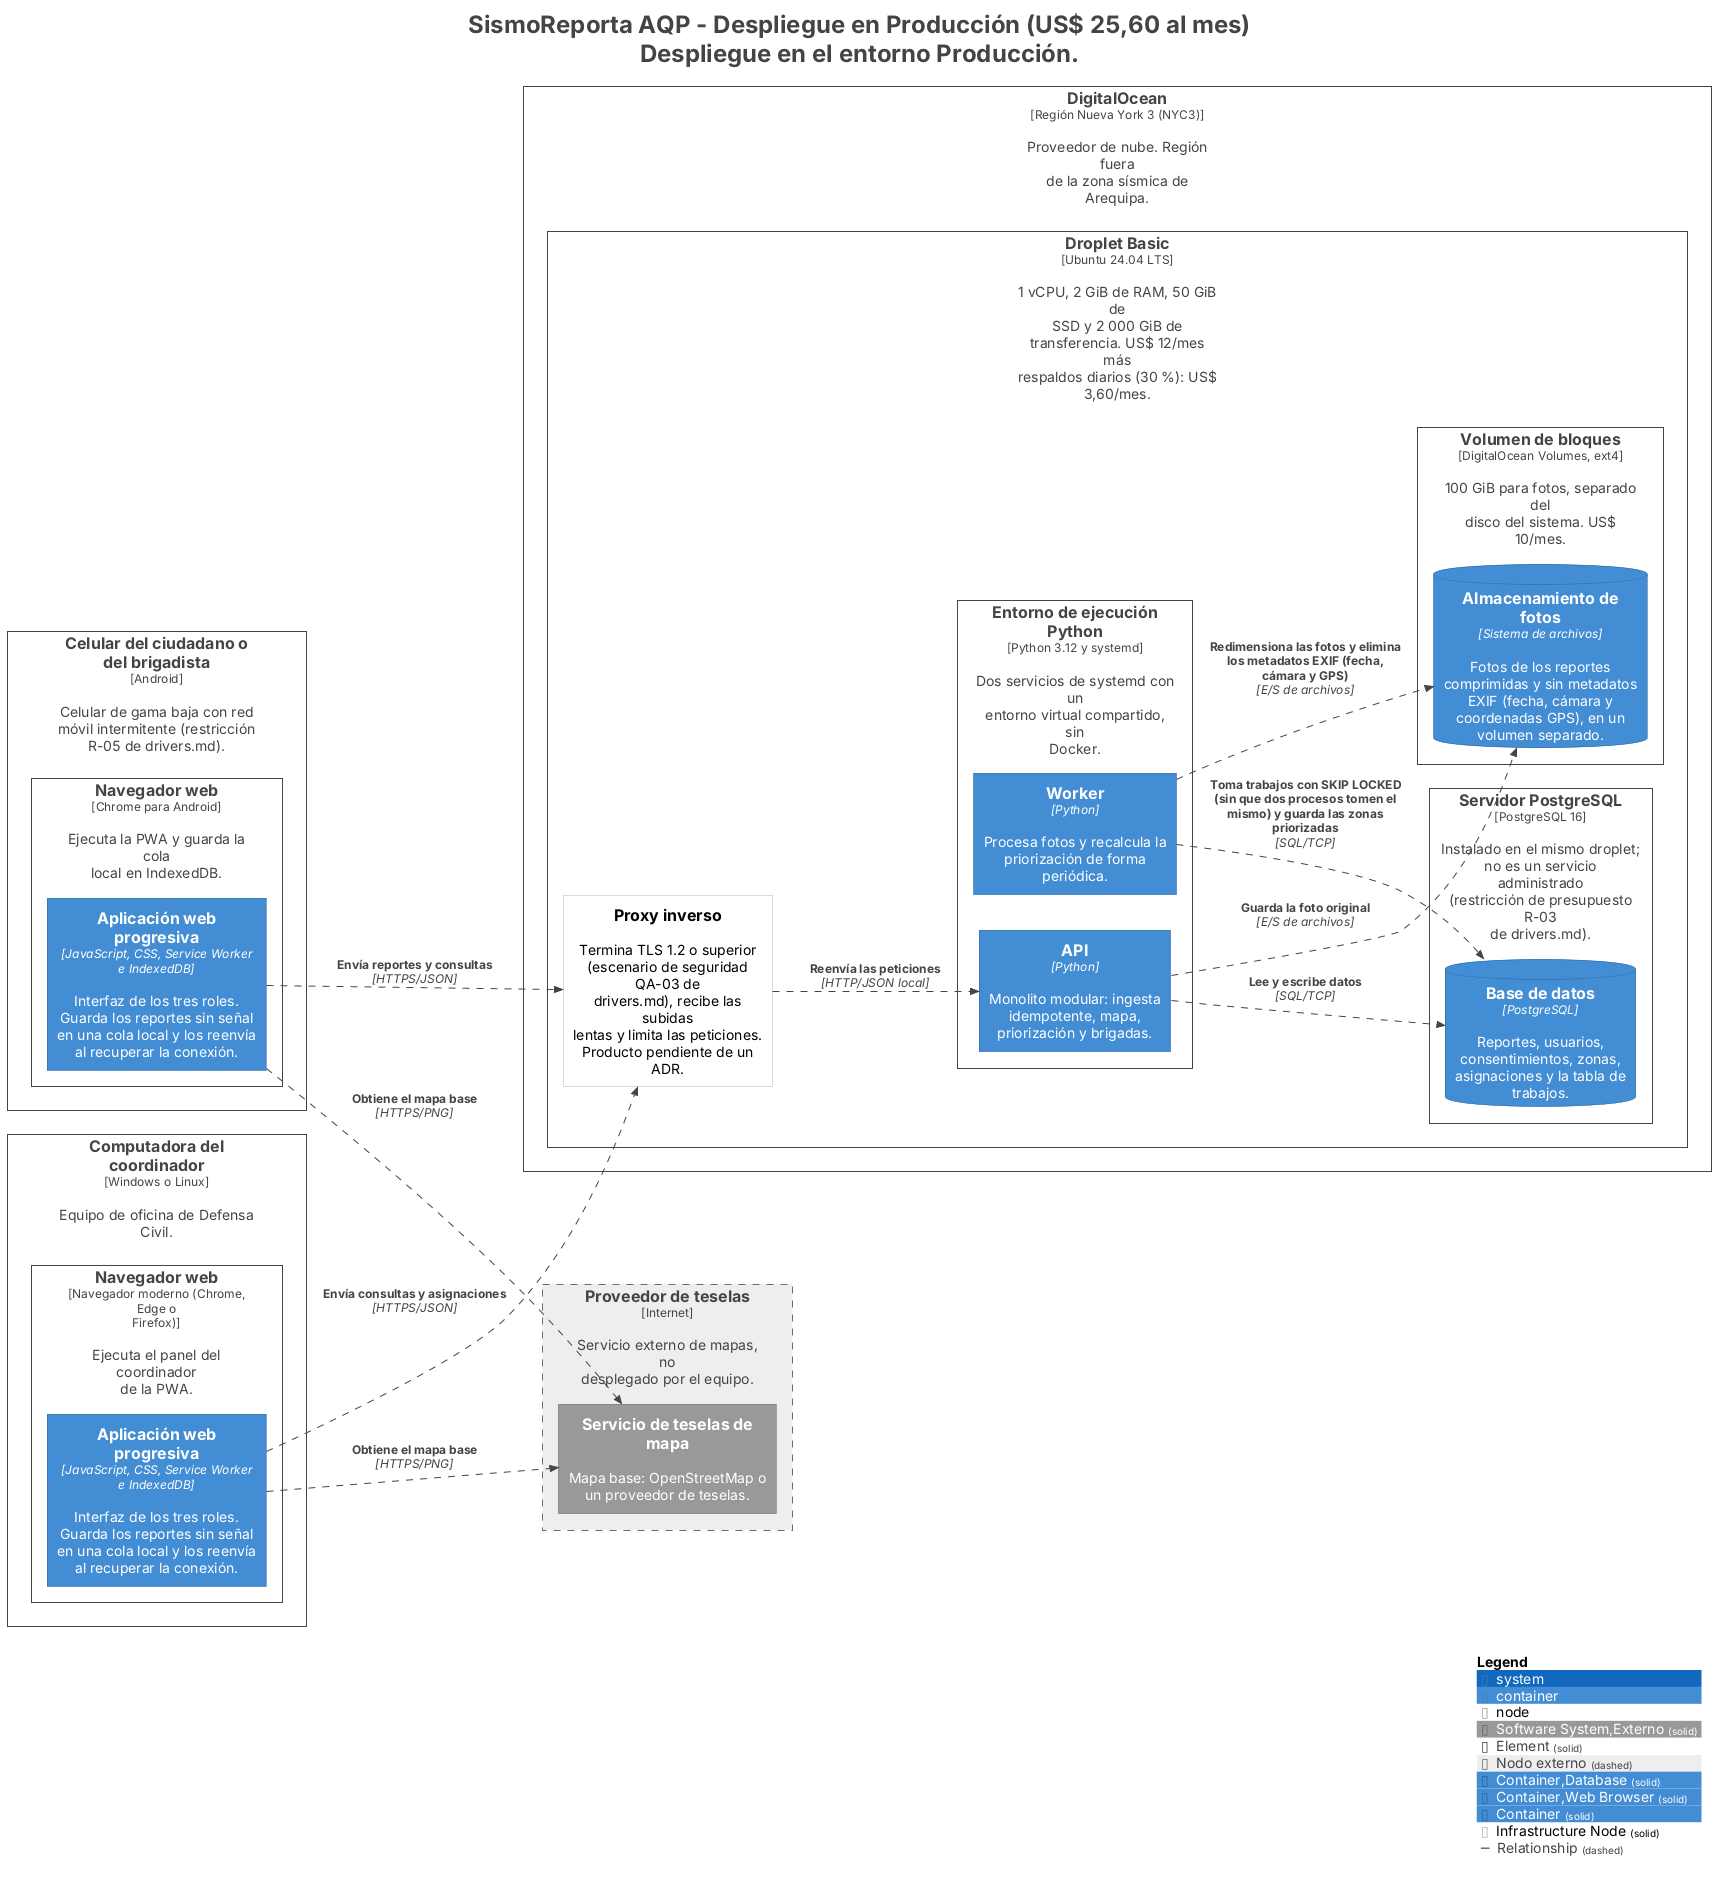

The diagram above was rendered by PlantUML. Its source (embedded in the PNG):
@startuml
title <size:24>SismoReporta AQP - Despliegue en Producción (US$ 25,60 al mes)</size>\n<size:24>Despliegue en el entorno Producción.</size>

set separator none
left to right direction

<style>
  root {
    BackgroundColor: #ffffff
    FontColor: #444444
  }
</style>

!include <C4/C4>
!include <C4/C4_Context>
!include <C4/C4_Container>
!include <C4/C4_Deployment>

AddElementTag("Software System,Externo", $bgColor="#999999", $borderColor="#6b6b6b", $fontColor="#ffffff", $sprite="", $shadowing="", $borderStyle="solid")
AddElementTag("Element", $bgColor="#ffffff", $borderColor="#444444", $fontColor="#444444", $sprite="", $shadowing="", $borderStyle="solid")
AddElementTag("Nodo externo", $bgColor="#eeeeee", $borderColor="#6b6b6b", $fontColor="#444444", $sprite="", $shadowing="", $borderStyle="dashed")
AddElementTag("Container,Database", $bgColor="#438dd5", $borderColor="#2e6295", $fontColor="#ffffff", $sprite="", $shadowing="", $borderStyle="solid")
AddElementTag("Container,Web Browser", $bgColor="#438dd5", $borderColor="#2e6295", $fontColor="#ffffff", $sprite="", $shadowing="", $borderStyle="solid")
AddElementTag("Container", $bgColor="#438dd5", $borderColor="#2e6295", $fontColor="#ffffff", $sprite="", $shadowing="", $borderStyle="solid")
AddElementTag("Infrastructure Node", $bgColor="#ffffff", $borderColor="#b2b2b2", $fontColor="#000000", $sprite="", $shadowing="", $borderStyle="solid")

AddRelTag("Relationship", $textColor="#444444", $lineColor="#444444", $lineStyle = DashedLine())

Deployment_Node(Producción.Celulardelciudadanoodelbrigadista, "Celular del ciudadano o del brigadista", $type="Android", $descr="Celular de gama baja con red móvil intermitente (restricción R-05 de drivers.md).", $tags="Element", $link="") {
  Deployment_Node(Producción.Celulardelciudadanoodelbrigadista.Navegadorweb, "Navegador web", $type="Chrome para Android", $descr="Ejecuta la PWA y guarda la cola local en IndexedDB.", $tags="Element", $link="") {
    Container(Producción.Celulardelciudadanoodelbrigadista.Navegadorweb.Aplicaciónwebprogresiva_1, "Aplicación web progresiva", $techn="JavaScript, CSS, Service Worker e IndexedDB", $descr="Interfaz de los tres roles. Guarda los reportes sin señal en una cola local y los reenvía al recuperar la conexión.", $tags="Container,Web Browser", $link="")
  }

}

Deployment_Node(Producción.Computadoradelcoordinador, "Computadora del coordinador", $type="Windows o Linux", $descr="Equipo de oficina de Defensa Civil.", $tags="Element", $link="") {
  Deployment_Node(Producción.Computadoradelcoordinador.Navegadorweb, "Navegador web", $type="Navegador moderno (Chrome, Edge o Firefox)", $descr="Ejecuta el panel del coordinador de la PWA.", $tags="Element", $link="") {
    Container(Producción.Computadoradelcoordinador.Navegadorweb.Aplicaciónwebprogresiva_1, "Aplicación web progresiva", $techn="JavaScript, CSS, Service Worker e IndexedDB", $descr="Interfaz de los tres roles. Guarda los reportes sin señal en una cola local y los reenvía al recuperar la conexión.", $tags="Container,Web Browser", $link="")
  }

}

Deployment_Node(Producción.DigitalOcean, "DigitalOcean", $type="Región Nueva York 3 (NYC3)", $descr="Proveedor de nube. Región fuera de la zona sísmica de Arequipa.", $tags="Element", $link="") {
  Deployment_Node(Producción.DigitalOcean.DropletBasic, "Droplet Basic", $type="Ubuntu 24.04 LTS", $descr="1 vCPU, 2 GiB de RAM, 50 GiB de SSD y 2 000 GiB de transferencia. US$ 12/mes más respaldos diarios (30 %): US$ 3,60/mes.", $tags="Element", $link="") {
    Deployment_Node(Producción.DigitalOcean.DropletBasic.Proxyinverso, "Proxy inverso", $type="", $descr="Termina TLS 1.2 o superior (escenario de seguridad QA-03 de drivers.md), recibe las subidas lentas y limita las peticiones. Producto pendiente de un ADR.", $tags="Infrastructure Node", $link="")
    Deployment_Node(Producción.DigitalOcean.DropletBasic.EntornodeejecuciónPython, "Entorno de ejecución Python", $type="Python 3.12 y systemd", $descr="Dos servicios de systemd con un entorno virtual compartido, sin Docker.", $tags="Element", $link="") {
      Container(Producción.DigitalOcean.DropletBasic.EntornodeejecuciónPython.API_1, "API", $techn="Python", $descr="Monolito modular: ingesta idempotente, mapa, priorización y brigadas.", $tags="Container", $link="")
      Container(Producción.DigitalOcean.DropletBasic.EntornodeejecuciónPython.Worker_1, "Worker", $techn="Python", $descr="Procesa fotos y recalcula la priorización de forma periódica.", $tags="Container", $link="")
    }

    Deployment_Node(Producción.DigitalOcean.DropletBasic.ServidorPostgreSQL, "Servidor PostgreSQL", $type="PostgreSQL 16", $descr="Instalado en el mismo droplet; no es un servicio administrado (restricción de presupuesto R-03 de drivers.md).", $tags="Element", $link="") {
      ContainerDb(Producción.DigitalOcean.DropletBasic.ServidorPostgreSQL.Basededatos_1, "Base de datos", $techn="PostgreSQL", $descr="Reportes, usuarios, consentimientos, zonas, asignaciones y la tabla de trabajos.", $tags="Container,Database", $link="")
    }

    Deployment_Node(Producción.DigitalOcean.DropletBasic.Volumendebloques, "Volumen de bloques", $type="DigitalOcean Volumes, ext4", $descr="100 GiB para fotos, separado del disco del sistema. US$ 10/mes.", $tags="Element", $link="") {
      ContainerDb(Producción.DigitalOcean.DropletBasic.Volumendebloques.Almacenamientodefotos_1, "Almacenamiento de fotos", $techn="Sistema de archivos", $descr="Fotos de los reportes comprimidas y sin metadatos EXIF (fecha, cámara y coordenadas GPS), en un volumen separado.", $tags="Container,Database", $link="")
    }

  }

}

Deployment_Node(Producción.Proveedordeteselas, "Proveedor de teselas", $type="Internet", $descr="Servicio externo de mapas, no desplegado por el equipo.", $tags="Nodo externo", $link="") {
  System(Producción.Proveedordeteselas.Serviciodeteselasdemapa_1, "Servicio de teselas de mapa", $descr="Mapa base: OpenStreetMap o un proveedor de teselas.", $tags="Software System,Externo", $link="")
}

Rel(Producción.DigitalOcean.DropletBasic.EntornodeejecuciónPython.API_1, Producción.DigitalOcean.DropletBasic.ServidorPostgreSQL.Basededatos_1, "Lee y escribe datos", $techn="SQL/TCP", $tags="Relationship", $link="")
Rel(Producción.DigitalOcean.DropletBasic.EntornodeejecuciónPython.Worker_1, Producción.DigitalOcean.DropletBasic.ServidorPostgreSQL.Basededatos_1, "Toma trabajos con SKIP LOCKED (sin que dos procesos tomen el mismo) y guarda las zonas priorizadas", $techn="SQL/TCP", $tags="Relationship", $link="")
Rel(Producción.DigitalOcean.DropletBasic.EntornodeejecuciónPython.API_1, Producción.DigitalOcean.DropletBasic.Volumendebloques.Almacenamientodefotos_1, "Guarda la foto original", $techn="E/S de archivos", $tags="Relationship", $link="")
Rel(Producción.DigitalOcean.DropletBasic.EntornodeejecuciónPython.Worker_1, Producción.DigitalOcean.DropletBasic.Volumendebloques.Almacenamientodefotos_1, "Redimensiona las fotos y elimina los metadatos EXIF (fecha, cámara y GPS)", $techn="E/S de archivos", $tags="Relationship", $link="")
Rel(Producción.Celulardelciudadanoodelbrigadista.Navegadorweb.Aplicaciónwebprogresiva_1, Producción.Proveedordeteselas.Serviciodeteselasdemapa_1, "Obtiene el mapa base", $techn="HTTPS/PNG", $tags="Relationship", $link="")
Rel(Producción.Computadoradelcoordinador.Navegadorweb.Aplicaciónwebprogresiva_1, Producción.Proveedordeteselas.Serviciodeteselasdemapa_1, "Obtiene el mapa base", $techn="HTTPS/PNG", $tags="Relationship", $link="")
Rel(Producción.Celulardelciudadanoodelbrigadista.Navegadorweb.Aplicaciónwebprogresiva_1, Producción.DigitalOcean.DropletBasic.Proxyinverso, "Envía reportes y consultas", $techn="HTTPS/JSON", $tags="Relationship", $link="")
Rel(Producción.Computadoradelcoordinador.Navegadorweb.Aplicaciónwebprogresiva_1, Producción.DigitalOcean.DropletBasic.Proxyinverso, "Envía consultas y asignaciones", $techn="HTTPS/JSON", $tags="Relationship", $link="")
Rel(Producción.DigitalOcean.DropletBasic.Proxyinverso, Producción.DigitalOcean.DropletBasic.EntornodeejecuciónPython.API_1, "Reenvía las peticiones", $techn="HTTP/JSON local", $tags="Relationship", $link="")

SHOW_LEGEND(true)
hide stereotypes
@enduml